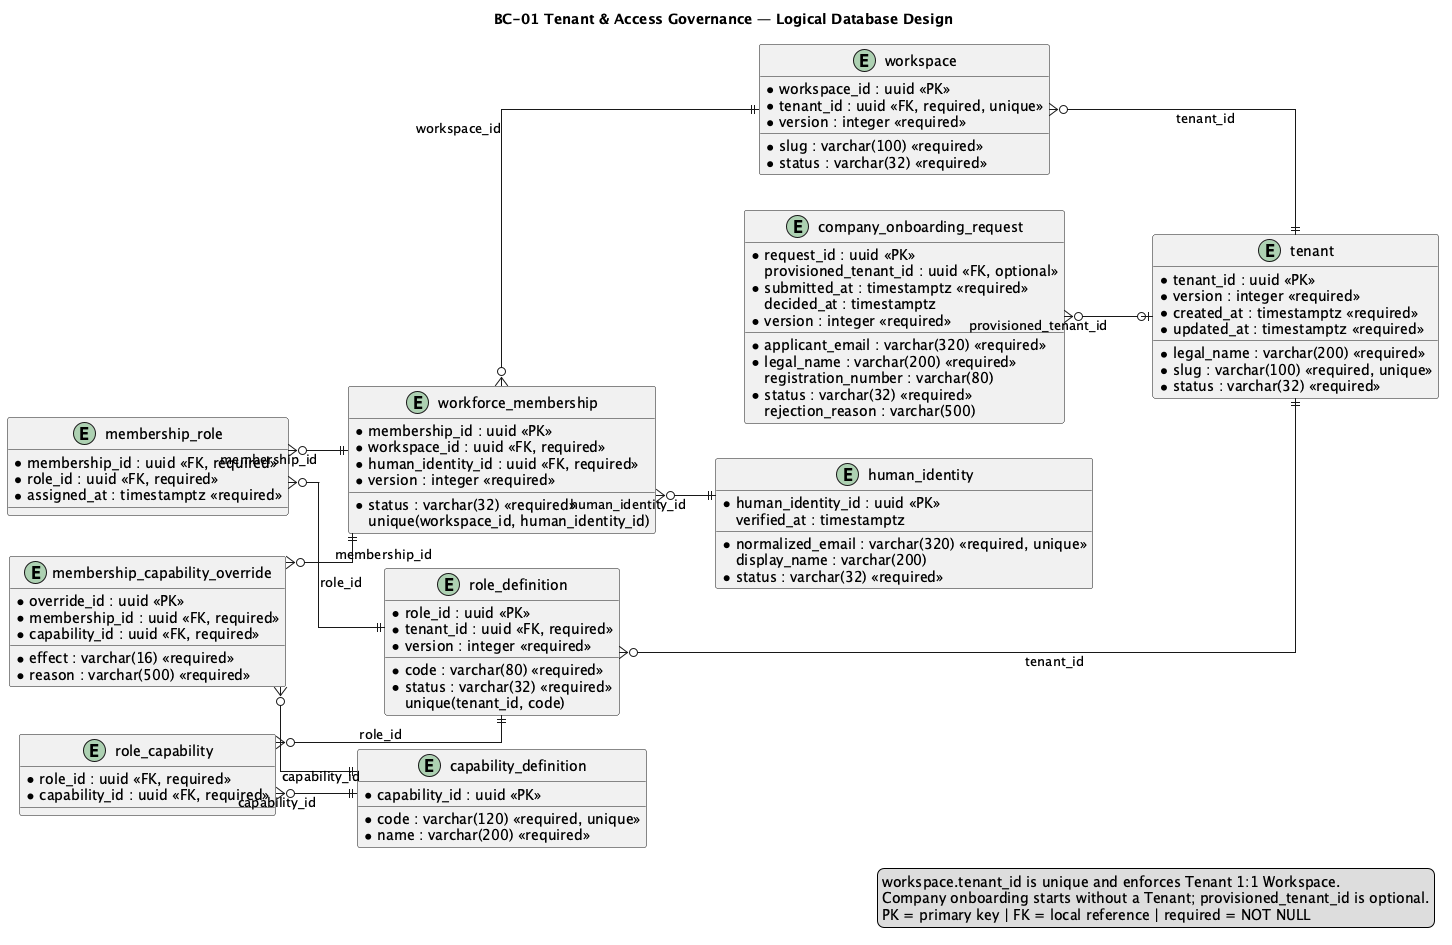

The diagram above was rendered by PlantUML. Its source (embedded in the PNG):
@startuml
title BC-01 Tenant & Access Governance — Logical Database Design
left to right direction
skinparam shadowing false
skinparam linetype ortho
skinparam entity {
  BackgroundColor #F8FAFC
  BorderColor #334155
  FontColor #0F172A
}

entity "tenant" as tenant {
  * tenant_id : uuid <<PK>>
  * legal_name : varchar(200) <<required>>
  * slug : varchar(100) <<required, unique>>
  * status : varchar(32) <<required>>
  * version : integer <<required>>
  * created_at : timestamptz <<required>>
  * updated_at : timestamptz <<required>>
}

entity "workspace" as workspace {
  * workspace_id : uuid <<PK>>
  * tenant_id : uuid <<FK, required, unique>>
  * slug : varchar(100) <<required>>
  * status : varchar(32) <<required>>
  * version : integer <<required>>
}

entity "human_identity" as human_identity {
  * human_identity_id : uuid <<PK>>
  * normalized_email : varchar(320) <<required, unique>>
    display_name : varchar(200)
  * status : varchar(32) <<required>>
    verified_at : timestamptz
}

entity "company_onboarding_request" as onboarding_request {
  * request_id : uuid <<PK>>
  * applicant_email : varchar(320) <<required>>
  * legal_name : varchar(200) <<required>>
    registration_number : varchar(80)
  * status : varchar(32) <<required>>
    provisioned_tenant_id : uuid <<FK, optional>>
    rejection_reason : varchar(500)
  * submitted_at : timestamptz <<required>>
    decided_at : timestamptz
  * version : integer <<required>>
}

entity "workforce_membership" as workforce_membership {
  * membership_id : uuid <<PK>>
  * workspace_id : uuid <<FK, required>>
  * human_identity_id : uuid <<FK, required>>
  * status : varchar(32) <<required>>
  * version : integer <<required>>
    unique(workspace_id, human_identity_id)
}

entity "role_definition" as role_definition {
  * role_id : uuid <<PK>>
  * tenant_id : uuid <<FK, required>>
  * code : varchar(80) <<required>>
  * status : varchar(32) <<required>>
  * version : integer <<required>>
    unique(tenant_id, code)
}

entity "capability_definition" as capability_definition {
  * capability_id : uuid <<PK>>
  * code : varchar(120) <<required, unique>>
  * name : varchar(200) <<required>>
}

entity "membership_role" as membership_role {
  * membership_id : uuid <<FK, required>>
  * role_id : uuid <<FK, required>>
  * assigned_at : timestamptz <<required>>
}

entity "role_capability" as role_capability {
  * role_id : uuid <<FK, required>>
  * capability_id : uuid <<FK, required>>
}

entity "membership_capability_override" as capability_override {
  * override_id : uuid <<PK>>
  * membership_id : uuid <<FK, required>>
  * capability_id : uuid <<FK, required>>
  * effect : varchar(16) <<required>>
  * reason : varchar(500) <<required>>
}

workspace }o--|| tenant : tenant_id
onboarding_request }o--o| tenant : provisioned_tenant_id
workforce_membership }o--|| workspace : workspace_id
workforce_membership }o--|| human_identity : human_identity_id
role_definition }o--|| tenant : tenant_id
membership_role }o--|| workforce_membership : membership_id
membership_role }o--|| role_definition : role_id
role_capability }o--|| role_definition : role_id
role_capability }o--|| capability_definition : capability_id
capability_override }o--|| workforce_membership : membership_id
capability_override }o--|| capability_definition : capability_id

legend right
workspace.tenant_id is unique and enforces Tenant 1:1 Workspace.
Company onboarding starts without a Tenant; provisioned_tenant_id is optional.
PK = primary key | FK = local reference | required = NOT NULL
endlegend
@enduml